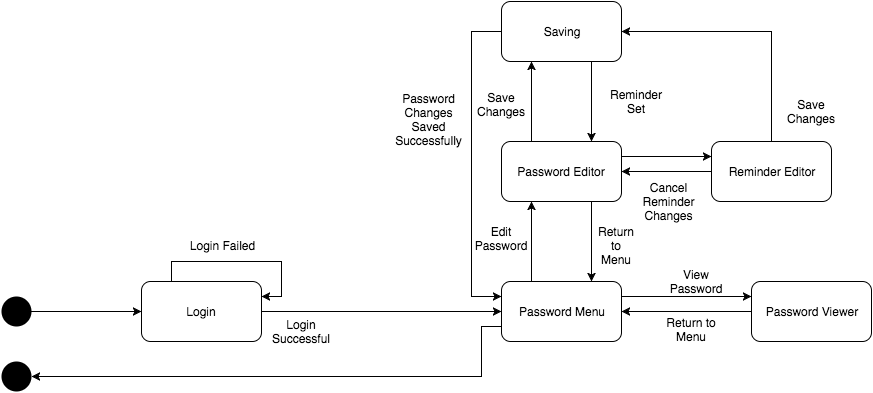

The diagram above was exported from draw.io. Its source (the exported page's mxGraphModel, read from the mxfile embedded in the PNG):
<mxGraphModel dx="2316" dy="2239" grid="1" gridSize="10" guides="1" tooltips="1" connect="1" arrows="1" fold="1" page="1" pageScale="1" pageWidth="1169" pageHeight="826" background="none" math="0" shadow="0">
  <root>
    <mxCell id="0" style=";html=1;" />
    <mxCell id="1" style=";html=1;" parent="0" />
    <mxCell id="606a90d4c9b373ed-226" value="Login" style="rounded=1;whiteSpace=wrap;html=1;" vertex="1" parent="1">
      <mxGeometry x="-810" y="-1240" width="120" height="60" as="geometry" />
    </mxCell>
    <mxCell id="606a90d4c9b373ed-227" style="edgeStyle=orthogonalEdgeStyle;rounded=0;html=1;exitX=1;exitY=0.5;entryX=0;entryY=0.5;jettySize=auto;orthogonalLoop=1;" edge="1" parent="1" target="606a90d4c9b373ed-226">
      <mxGeometry relative="1" as="geometry">
        <mxPoint x="-920" y="-1210" as="sourcePoint" />
        <Array as="points">
          <mxPoint x="-810" y="-1210" />
        </Array>
      </mxGeometry>
    </mxCell>
    <mxCell id="606a90d4c9b373ed-228" value="Password Menu" style="rounded=1;whiteSpace=wrap;html=1;" vertex="1" parent="1">
      <mxGeometry x="-450" y="-1240" width="120" height="60" as="geometry" />
    </mxCell>
    <mxCell id="606a90d4c9b373ed-231" style="edgeStyle=orthogonalEdgeStyle;rounded=0;html=1;exitX=0.25;exitY=0;entryX=1;entryY=0.25;jettySize=auto;orthogonalLoop=1;" edge="1" parent="1" source="606a90d4c9b373ed-226" target="606a90d4c9b373ed-226">
      <mxGeometry relative="1" as="geometry" />
    </mxCell>
    <mxCell id="606a90d4c9b373ed-233" value="Password Editor" style="rounded=1;whiteSpace=wrap;html=1;" vertex="1" parent="1">
      <mxGeometry x="-450" y="-1380" width="120" height="60" as="geometry" />
    </mxCell>
    <mxCell id="606a90d4c9b373ed-234" value="Password Viewer" style="rounded=1;whiteSpace=wrap;html=1;" vertex="1" parent="1">
      <mxGeometry x="-200" y="-1240" width="120" height="60" as="geometry" />
    </mxCell>
    <mxCell id="606a90d4c9b373ed-236" style="edgeStyle=orthogonalEdgeStyle;rounded=0;html=1;exitX=0.25;exitY=0;entryX=0.25;entryY=1;jettySize=auto;orthogonalLoop=1;" edge="1" parent="1" source="606a90d4c9b373ed-228" target="606a90d4c9b373ed-233">
      <mxGeometry relative="1" as="geometry" />
    </mxCell>
    <mxCell id="606a90d4c9b373ed-237" style="edgeStyle=orthogonalEdgeStyle;rounded=0;html=1;exitX=1;exitY=0.25;entryX=0;entryY=0.25;jettySize=auto;orthogonalLoop=1;" edge="1" parent="1" source="606a90d4c9b373ed-228" target="606a90d4c9b373ed-234">
      <mxGeometry relative="1" as="geometry" />
    </mxCell>
    <mxCell id="606a90d4c9b373ed-238" style="edgeStyle=orthogonalEdgeStyle;rounded=0;html=1;exitX=0;exitY=0.5;entryX=1;entryY=0.5;jettySize=auto;orthogonalLoop=1;" edge="1" parent="1" source="606a90d4c9b373ed-234" target="606a90d4c9b373ed-228">
      <mxGeometry relative="1" as="geometry" />
    </mxCell>
    <mxCell id="606a90d4c9b373ed-241" value="" style="ellipse;fillColor=#000000;strokeColor=none;html=1;" vertex="1" parent="1">
      <mxGeometry x="-949.9999999999998" y="-1225" width="30" height="30" as="geometry" />
    </mxCell>
    <mxCell id="606a90d4c9b373ed-242" value="" style="ellipse;fillColor=#000000;strokeColor=none;html=1;" vertex="1" parent="1">
      <mxGeometry x="-949.9999999999998" y="-1160" width="30" height="30" as="geometry" />
    </mxCell>
    <mxCell id="606a90d4c9b373ed-244" style="edgeStyle=orthogonalEdgeStyle;rounded=0;html=1;exitX=0;exitY=0.75;jettySize=auto;orthogonalLoop=1;entryX=1;entryY=0.5;" edge="1" parent="1" source="606a90d4c9b373ed-228" target="606a90d4c9b373ed-242">
      <mxGeometry relative="1" as="geometry">
        <mxPoint x="-650" y="-1140" as="targetPoint" />
        <Array as="points">
          <mxPoint x="-470" y="-1195" />
          <mxPoint x="-470" y="-1145" />
        </Array>
      </mxGeometry>
    </mxCell>
    <mxCell id="606a90d4c9b373ed-245" value="Reminder Editor" style="rounded=1;whiteSpace=wrap;html=1;" vertex="1" parent="1">
      <mxGeometry x="-240" y="-1380" width="120" height="60" as="geometry" />
    </mxCell>
    <mxCell id="606a90d4c9b373ed-246" style="edgeStyle=orthogonalEdgeStyle;rounded=0;html=1;exitX=1;exitY=0.25;entryX=0;entryY=0.25;jettySize=auto;orthogonalLoop=1;" edge="1" parent="1" source="606a90d4c9b373ed-233" target="606a90d4c9b373ed-245">
      <mxGeometry relative="1" as="geometry" />
    </mxCell>
    <mxCell id="606a90d4c9b373ed-247" style="edgeStyle=orthogonalEdgeStyle;rounded=0;html=1;exitX=0;exitY=0.5;entryX=1;entryY=0.5;jettySize=auto;orthogonalLoop=1;" edge="1" parent="1" source="606a90d4c9b373ed-245" target="606a90d4c9b373ed-233">
      <mxGeometry relative="1" as="geometry" />
    </mxCell>
    <mxCell id="606a90d4c9b373ed-249" value="Saving" style="rounded=1;whiteSpace=wrap;html=1;" vertex="1" parent="1">
      <mxGeometry x="-450" y="-1520" width="120" height="60" as="geometry" />
    </mxCell>
    <mxCell id="606a90d4c9b373ed-254" style="edgeStyle=orthogonalEdgeStyle;rounded=0;html=1;exitX=0;exitY=0.5;jettySize=auto;orthogonalLoop=1;entryX=0;entryY=0.25;" edge="1" parent="1" source="606a90d4c9b373ed-249" target="606a90d4c9b373ed-228">
      <mxGeometry relative="1" as="geometry">
        <mxPoint x="-470" y="-1220" as="targetPoint" />
        <Array as="points">
          <mxPoint x="-480" y="-1490" />
          <mxPoint x="-480" y="-1225" />
        </Array>
      </mxGeometry>
    </mxCell>
    <mxCell id="606a90d4c9b373ed-255" style="edgeStyle=orthogonalEdgeStyle;rounded=0;html=1;exitX=0.5;exitY=1;jettySize=auto;orthogonalLoop=1;" edge="1" parent="1" source="606a90d4c9b373ed-249" target="606a90d4c9b373ed-249">
      <mxGeometry relative="1" as="geometry" />
    </mxCell>
    <mxCell id="606a90d4c9b373ed-256" style="edgeStyle=orthogonalEdgeStyle;rounded=0;html=1;exitX=0.25;exitY=0;entryX=0.25;entryY=1;jettySize=auto;orthogonalLoop=1;" edge="1" parent="1" source="606a90d4c9b373ed-233" target="606a90d4c9b373ed-249">
      <mxGeometry relative="1" as="geometry" />
    </mxCell>
    <mxCell id="606a90d4c9b373ed-257" style="edgeStyle=orthogonalEdgeStyle;rounded=0;html=1;exitX=0.75;exitY=1;entryX=0.75;entryY=0;jettySize=auto;orthogonalLoop=1;" edge="1" parent="1" source="606a90d4c9b373ed-249" target="606a90d4c9b373ed-233">
      <mxGeometry relative="1" as="geometry" />
    </mxCell>
    <mxCell id="606a90d4c9b373ed-262" style="edgeStyle=orthogonalEdgeStyle;rounded=0;html=1;exitX=0.5;exitY=0;jettySize=auto;orthogonalLoop=1;entryX=1;entryY=0.5;" edge="1" parent="1" source="606a90d4c9b373ed-245" target="606a90d4c9b373ed-249">
      <mxGeometry relative="1" as="geometry">
        <mxPoint x="-180" y="-1490" as="targetPoint" />
        <Array as="points">
          <mxPoint x="-180" y="-1490" />
        </Array>
      </mxGeometry>
    </mxCell>
    <mxCell id="1a52208010eaeb2f-1" value="Login Failed" style="text;html=1;strokeColor=none;fillColor=none;align=center;verticalAlign=middle;whiteSpace=wrap;overflow=hidden;" vertex="1" parent="1">
      <mxGeometry x="-770" y="-1288" width="80" height="24" as="geometry" />
    </mxCell>
    <mxCell id="1a52208010eaeb2f-2" value="Login Successful" style="text;html=1;strokeColor=none;fillColor=none;align=center;verticalAlign=middle;whiteSpace=wrap;overflow=hidden;" vertex="1" parent="1">
      <mxGeometry x="-690" y="-1205" width="80" height="30" as="geometry" />
    </mxCell>
    <mxCell id="1a52208010eaeb2f-3" value="Reminder Set" style="text;html=1;strokeColor=none;fillColor=none;align=center;verticalAlign=middle;whiteSpace=wrap;overflow=hidden;" vertex="1" parent="1">
      <mxGeometry x="-350" y="-1435" width="70" height="30" as="geometry" />
    </mxCell>
    <mxCell id="1a52208010eaeb2f-4" value="Password Changes Saved Successfully" style="text;html=1;strokeColor=none;fillColor=none;align=center;verticalAlign=middle;whiteSpace=wrap;overflow=hidden;" vertex="1" parent="1">
      <mxGeometry x="-560" y="-1435" width="75" height="65" as="geometry" />
    </mxCell>
    <mxCell id="1a52208010eaeb2f-5" value="View Password" style="text;html=1;strokeColor=none;fillColor=none;align=center;verticalAlign=middle;whiteSpace=wrap;overflow=hidden;" vertex="1" parent="1">
      <mxGeometry x="-290" y="-1257" width="70" height="34" as="geometry" />
    </mxCell>
    <mxCell id="1a52208010eaeb2f-6" value="Return to Menu" style="text;html=1;strokeColor=none;fillColor=none;align=center;verticalAlign=middle;whiteSpace=wrap;overflow=hidden;" vertex="1" parent="1">
      <mxGeometry x="-290" y="-1210" width="60" height="35" as="geometry" />
    </mxCell>
    <mxCell id="1a52208010eaeb2f-8" style="edgeStyle=orthogonalEdgeStyle;rounded=0;html=1;exitX=0.5;exitY=1;entryX=0.5;entryY=1;jettySize=auto;orthogonalLoop=1;" edge="1" parent="1" source="1a52208010eaeb2f-6" target="1a52208010eaeb2f-6">
      <mxGeometry relative="1" as="geometry" />
    </mxCell>
    <mxCell id="1a52208010eaeb2f-9" value="Save Changes" style="text;html=1;strokeColor=none;fillColor=none;align=center;verticalAlign=middle;whiteSpace=wrap;overflow=hidden;" vertex="1" parent="1">
      <mxGeometry x="-170" y="-1435" width="60" height="50" as="geometry" />
    </mxCell>
    <mxCell id="1a52208010eaeb2f-10" value="Save Changes" style="text;html=1;strokeColor=none;fillColor=none;align=center;verticalAlign=middle;whiteSpace=wrap;overflow=hidden;" vertex="1" parent="1">
      <mxGeometry x="-480" y="-1435" width="60" height="35" as="geometry" />
    </mxCell>
    <mxCell id="1a52208010eaeb2f-11" style="edgeStyle=orthogonalEdgeStyle;rounded=0;html=1;exitX=0.5;exitY=1;entryX=0.5;entryY=1;jettySize=auto;orthogonalLoop=1;" edge="1" parent="1" source="1a52208010eaeb2f-10" target="1a52208010eaeb2f-10">
      <mxGeometry relative="1" as="geometry" />
    </mxCell>
    <mxCell id="1a52208010eaeb2f-13" style="edgeStyle=orthogonalEdgeStyle;rounded=0;html=1;exitX=0.75;exitY=1;entryX=0.75;entryY=0;jettySize=auto;orthogonalLoop=1;" edge="1" parent="1" source="606a90d4c9b373ed-233" target="606a90d4c9b373ed-228">
      <mxGeometry relative="1" as="geometry" />
    </mxCell>
    <mxCell id="1a52208010eaeb2f-14" value="Edit Password" style="text;html=1;strokeColor=none;fillColor=none;align=center;verticalAlign=middle;whiteSpace=wrap;overflow=hidden;" vertex="1" parent="1">
      <mxGeometry x="-480" y="-1302" width="60" height="38" as="geometry" />
    </mxCell>
    <mxCell id="1a52208010eaeb2f-15" value="Return to Menu" style="text;html=1;strokeColor=none;fillColor=none;align=center;verticalAlign=middle;whiteSpace=wrap;overflow=hidden;" vertex="1" parent="1">
      <mxGeometry x="-355" y="-1300" width="40" height="48" as="geometry" />
    </mxCell>
    <mxCell id="1a52208010eaeb2f-16" value="Cancel Reminder Changes" style="text;html=1;strokeColor=none;fillColor=none;align=center;verticalAlign=middle;whiteSpace=wrap;overflow=hidden;" vertex="1" parent="1">
      <mxGeometry x="-315" y="-1345" width="65" height="50" as="geometry" />
    </mxCell>
    <mxCell id="1a52208010eaeb2f-17" style="edgeStyle=orthogonalEdgeStyle;rounded=0;html=1;exitX=0.5;exitY=0;entryX=0.5;entryY=0;jettySize=auto;orthogonalLoop=1;" edge="1" parent="1" source="1a52208010eaeb2f-16" target="1a52208010eaeb2f-16">
      <mxGeometry relative="1" as="geometry" />
    </mxCell>
    <mxCell id="1b38e17e98f4d3d5-1" value="" style="endArrow=classic;html=1;exitX=1;exitY=0.5;entryX=0;entryY=0.5;" edge="1" parent="1" source="606a90d4c9b373ed-226" target="606a90d4c9b373ed-228">
      <mxGeometry width="50" height="50" relative="1" as="geometry">
        <mxPoint x="-1160" y="-1590" as="sourcePoint" />
        <mxPoint x="-890" y="-1500" as="targetPoint" />
        <Array as="points" />
      </mxGeometry>
    </mxCell>
  </root>
</mxGraphModel>